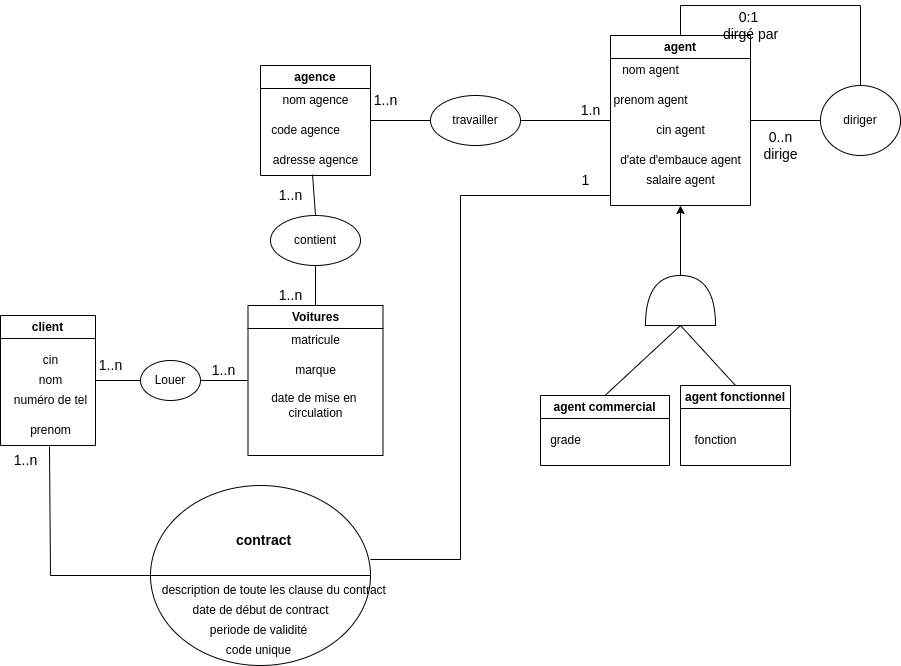

The diagram above was exported from draw.io. Its source (the exported page's mxGraphModel, read from the mxfile embedded in the PNG):
<mxGraphModel dx="1970" dy="425" grid="1" gridSize="10" guides="1" tooltips="1" connect="1" arrows="1" fold="1" page="1" pageScale="1" pageWidth="850" pageHeight="1100" math="0" shadow="0">
  <root>
    <mxCell id="0" />
    <mxCell id="1" parent="0" />
    <mxCell id="M0zJwmBRiGBpOYZBibm2-1" value="agence" style="swimlane;whiteSpace=wrap;html=1;" vertex="1" parent="1">
      <mxGeometry x="150" y="80" width="110" height="110" as="geometry" />
    </mxCell>
    <mxCell id="M0zJwmBRiGBpOYZBibm2-4" value="adresse agence" style="text;html=1;align=center;verticalAlign=middle;resizable=0;points=[];autosize=1;strokeColor=none;fillColor=none;" vertex="1" parent="M0zJwmBRiGBpOYZBibm2-1">
      <mxGeometry y="80" width="110" height="30" as="geometry" />
    </mxCell>
    <mxCell id="M0zJwmBRiGBpOYZBibm2-3" value="code agence" style="text;html=1;align=center;verticalAlign=middle;resizable=0;points=[];autosize=1;strokeColor=none;fillColor=none;" vertex="1" parent="M0zJwmBRiGBpOYZBibm2-1">
      <mxGeometry y="50" width="90" height="30" as="geometry" />
    </mxCell>
    <mxCell id="M0zJwmBRiGBpOYZBibm2-2" value="nom agence" style="text;html=1;align=center;verticalAlign=middle;resizable=0;points=[];autosize=1;strokeColor=none;fillColor=none;" vertex="1" parent="M0zJwmBRiGBpOYZBibm2-1">
      <mxGeometry x="10" y="20" width="90" height="30" as="geometry" />
    </mxCell>
    <mxCell id="M0zJwmBRiGBpOYZBibm2-9" value="agent" style="swimlane;whiteSpace=wrap;html=1;" vertex="1" parent="1">
      <mxGeometry x="500" y="50" width="140" height="170" as="geometry" />
    </mxCell>
    <mxCell id="M0zJwmBRiGBpOYZBibm2-10" value="nom agent" style="text;html=1;align=center;verticalAlign=middle;resizable=0;points=[];autosize=1;strokeColor=none;fillColor=none;" vertex="1" parent="M0zJwmBRiGBpOYZBibm2-9">
      <mxGeometry y="20" width="80" height="30" as="geometry" />
    </mxCell>
    <mxCell id="M0zJwmBRiGBpOYZBibm2-11" value="prenom agent" style="text;html=1;align=center;verticalAlign=middle;resizable=0;points=[];autosize=1;strokeColor=none;fillColor=none;" vertex="1" parent="M0zJwmBRiGBpOYZBibm2-9">
      <mxGeometry x="-10" y="50" width="100" height="30" as="geometry" />
    </mxCell>
    <mxCell id="M0zJwmBRiGBpOYZBibm2-12" value="cin agent" style="text;html=1;align=center;verticalAlign=middle;resizable=0;points=[];autosize=1;strokeColor=none;fillColor=none;" vertex="1" parent="M0zJwmBRiGBpOYZBibm2-9">
      <mxGeometry x="35" y="80" width="70" height="30" as="geometry" />
    </mxCell>
    <mxCell id="M0zJwmBRiGBpOYZBibm2-13" value="d'ate d'embauce agent" style="text;html=1;align=center;verticalAlign=middle;resizable=0;points=[];autosize=1;strokeColor=none;fillColor=none;" vertex="1" parent="M0zJwmBRiGBpOYZBibm2-9">
      <mxGeometry y="110" width="140" height="30" as="geometry" />
    </mxCell>
    <mxCell id="M0zJwmBRiGBpOYZBibm2-14" value="salaire agent" style="text;html=1;align=center;verticalAlign=middle;resizable=0;points=[];autosize=1;strokeColor=none;fillColor=none;" vertex="1" parent="M0zJwmBRiGBpOYZBibm2-9">
      <mxGeometry x="25" y="130" width="90" height="30" as="geometry" />
    </mxCell>
    <mxCell id="M0zJwmBRiGBpOYZBibm2-16" value="travailler" style="ellipse;whiteSpace=wrap;html=1;" vertex="1" parent="1">
      <mxGeometry x="320" y="110" width="90" height="50" as="geometry" />
    </mxCell>
    <mxCell id="M0zJwmBRiGBpOYZBibm2-17" value="" style="endArrow=none;html=1;rounded=0;exitX=1;exitY=0.5;exitDx=0;exitDy=0;entryX=0;entryY=0.5;entryDx=0;entryDy=0;" edge="1" parent="1" source="M0zJwmBRiGBpOYZBibm2-1" target="M0zJwmBRiGBpOYZBibm2-16">
      <mxGeometry width="50" height="50" relative="1" as="geometry">
        <mxPoint x="400" y="300" as="sourcePoint" />
        <mxPoint x="450" y="250" as="targetPoint" />
      </mxGeometry>
    </mxCell>
    <mxCell id="M0zJwmBRiGBpOYZBibm2-18" value="" style="endArrow=none;html=1;rounded=0;exitX=1;exitY=0.5;exitDx=0;exitDy=0;entryX=0;entryY=0.5;entryDx=0;entryDy=0;" edge="1" parent="1" source="M0zJwmBRiGBpOYZBibm2-16" target="M0zJwmBRiGBpOYZBibm2-9">
      <mxGeometry width="50" height="50" relative="1" as="geometry">
        <mxPoint x="400" y="300" as="sourcePoint" />
        <mxPoint x="460" y="210" as="targetPoint" />
      </mxGeometry>
    </mxCell>
    <mxCell id="M0zJwmBRiGBpOYZBibm2-19" value="" style="endArrow=none;html=1;rounded=0;entryX=1;entryY=0.5;entryDx=0;entryDy=0;exitX=0;exitY=0.5;exitDx=0;exitDy=0;" edge="1" parent="1" source="M0zJwmBRiGBpOYZBibm2-20" target="M0zJwmBRiGBpOYZBibm2-9">
      <mxGeometry width="50" height="50" relative="1" as="geometry">
        <mxPoint x="700" y="140" as="sourcePoint" />
        <mxPoint x="450" y="150" as="targetPoint" />
      </mxGeometry>
    </mxCell>
    <mxCell id="M0zJwmBRiGBpOYZBibm2-20" value="diriger" style="ellipse;whiteSpace=wrap;html=1;" vertex="1" parent="1">
      <mxGeometry x="710" y="100" width="80" height="70" as="geometry" />
    </mxCell>
    <mxCell id="M0zJwmBRiGBpOYZBibm2-21" value="" style="endArrow=none;html=1;rounded=0;exitX=0.5;exitY=0;exitDx=0;exitDy=0;entryX=0.5;entryY=0;entryDx=0;entryDy=0;" edge="1" parent="1" source="M0zJwmBRiGBpOYZBibm2-20" target="M0zJwmBRiGBpOYZBibm2-9">
      <mxGeometry width="50" height="50" relative="1" as="geometry">
        <mxPoint x="400" y="200" as="sourcePoint" />
        <mxPoint x="450" y="150" as="targetPoint" />
        <Array as="points">
          <mxPoint x="750" y="20" />
          <mxPoint x="570" y="20" />
        </Array>
      </mxGeometry>
    </mxCell>
    <mxCell id="M0zJwmBRiGBpOYZBibm2-22" value="" style="shape=or;whiteSpace=wrap;html=1;direction=north;" vertex="1" parent="1">
      <mxGeometry x="535" y="290" width="70" height="50" as="geometry" />
    </mxCell>
    <mxCell id="M0zJwmBRiGBpOYZBibm2-23" value="" style="endArrow=classic;html=1;rounded=0;exitX=1;exitY=0.5;exitDx=0;exitDy=0;exitPerimeter=0;entryX=0.5;entryY=1;entryDx=0;entryDy=0;" edge="1" parent="1" source="M0zJwmBRiGBpOYZBibm2-22" target="M0zJwmBRiGBpOYZBibm2-9">
      <mxGeometry width="50" height="50" relative="1" as="geometry">
        <mxPoint x="400" y="300" as="sourcePoint" />
        <mxPoint x="560" y="220" as="targetPoint" />
      </mxGeometry>
    </mxCell>
    <mxCell id="M0zJwmBRiGBpOYZBibm2-25" value="" style="endArrow=none;html=1;rounded=0;entryX=0;entryY=0.5;entryDx=0;entryDy=0;entryPerimeter=0;exitX=0.5;exitY=0;exitDx=0;exitDy=0;" edge="1" parent="1" source="M0zJwmBRiGBpOYZBibm2-26" target="M0zJwmBRiGBpOYZBibm2-22">
      <mxGeometry width="50" height="50" relative="1" as="geometry">
        <mxPoint x="480" y="410" as="sourcePoint" />
        <mxPoint x="450" y="410" as="targetPoint" />
      </mxGeometry>
    </mxCell>
    <mxCell id="M0zJwmBRiGBpOYZBibm2-26" value="agent commercial" style="swimlane;whiteSpace=wrap;html=1;" vertex="1" parent="1">
      <mxGeometry x="430" y="410" width="129" height="70" as="geometry" />
    </mxCell>
    <mxCell id="M0zJwmBRiGBpOYZBibm2-29" value="grade" style="text;html=1;align=center;verticalAlign=middle;resizable=0;points=[];autosize=1;strokeColor=none;fillColor=none;" vertex="1" parent="M0zJwmBRiGBpOYZBibm2-26">
      <mxGeometry y="30" width="50" height="30" as="geometry" />
    </mxCell>
    <mxCell id="M0zJwmBRiGBpOYZBibm2-27" value="agent fonctionnel" style="swimlane;whiteSpace=wrap;html=1;" vertex="1" parent="1">
      <mxGeometry x="570" y="400" width="110" height="80" as="geometry" />
    </mxCell>
    <mxCell id="M0zJwmBRiGBpOYZBibm2-30" value="fonction" style="text;html=1;align=center;verticalAlign=middle;resizable=0;points=[];autosize=1;strokeColor=none;fillColor=none;" vertex="1" parent="M0zJwmBRiGBpOYZBibm2-27">
      <mxGeometry y="40" width="70" height="30" as="geometry" />
    </mxCell>
    <mxCell id="M0zJwmBRiGBpOYZBibm2-28" value="" style="endArrow=none;html=1;rounded=0;entryX=0;entryY=0.5;entryDx=0;entryDy=0;entryPerimeter=0;exitX=0.5;exitY=0;exitDx=0;exitDy=0;" edge="1" parent="1" source="M0zJwmBRiGBpOYZBibm2-27" target="M0zJwmBRiGBpOYZBibm2-22">
      <mxGeometry width="50" height="50" relative="1" as="geometry">
        <mxPoint x="400" y="460" as="sourcePoint" />
        <mxPoint x="450" y="410" as="targetPoint" />
      </mxGeometry>
    </mxCell>
    <mxCell id="M0zJwmBRiGBpOYZBibm2-31" value="Voitures" style="swimlane;whiteSpace=wrap;html=1;" vertex="1" parent="1">
      <mxGeometry x="137.5" y="320" width="135" height="150" as="geometry" />
    </mxCell>
    <mxCell id="M0zJwmBRiGBpOYZBibm2-33" value="marque" style="text;html=1;align=center;verticalAlign=middle;resizable=0;points=[];autosize=1;strokeColor=none;fillColor=none;" vertex="1" parent="M0zJwmBRiGBpOYZBibm2-31">
      <mxGeometry x="37.5" y="50" width="60" height="30" as="geometry" />
    </mxCell>
    <mxCell id="M0zJwmBRiGBpOYZBibm2-32" value="matricule" style="text;html=1;align=center;verticalAlign=middle;resizable=0;points=[];autosize=1;strokeColor=none;fillColor=none;" vertex="1" parent="M0zJwmBRiGBpOYZBibm2-31">
      <mxGeometry x="32.5" y="20" width="70" height="30" as="geometry" />
    </mxCell>
    <mxCell id="M0zJwmBRiGBpOYZBibm2-34" value="date de mise en&amp;nbsp;&lt;br&gt;circulation" style="text;html=1;align=center;verticalAlign=middle;resizable=0;points=[];autosize=1;strokeColor=none;fillColor=none;" vertex="1" parent="M0zJwmBRiGBpOYZBibm2-31">
      <mxGeometry x="12.5" y="80" width="110" height="40" as="geometry" />
    </mxCell>
    <mxCell id="M0zJwmBRiGBpOYZBibm2-35" value="contient" style="ellipse;whiteSpace=wrap;html=1;" vertex="1" parent="1">
      <mxGeometry x="160" y="230" width="90" height="50" as="geometry" />
    </mxCell>
    <mxCell id="M0zJwmBRiGBpOYZBibm2-36" value="" style="endArrow=none;html=1;rounded=0;exitX=0.5;exitY=0;exitDx=0;exitDy=0;entryX=0.5;entryY=1;entryDx=0;entryDy=0;" edge="1" parent="1" target="M0zJwmBRiGBpOYZBibm2-35" source="M0zJwmBRiGBpOYZBibm2-31">
      <mxGeometry width="50" height="50" relative="1" as="geometry">
        <mxPoint x="100" y="245" as="sourcePoint" />
        <mxPoint x="290" y="360" as="targetPoint" />
      </mxGeometry>
    </mxCell>
    <mxCell id="M0zJwmBRiGBpOYZBibm2-37" value="" style="endArrow=none;html=1;rounded=0;exitX=0.5;exitY=0;exitDx=0;exitDy=0;entryX=0.473;entryY=0.967;entryDx=0;entryDy=0;entryPerimeter=0;" edge="1" parent="1" source="M0zJwmBRiGBpOYZBibm2-35" target="M0zJwmBRiGBpOYZBibm2-4">
      <mxGeometry width="50" height="50" relative="1" as="geometry">
        <mxPoint x="240" y="410" as="sourcePoint" />
        <mxPoint x="340" y="245" as="targetPoint" />
      </mxGeometry>
    </mxCell>
    <mxCell id="M0zJwmBRiGBpOYZBibm2-38" value="client" style="swimlane;whiteSpace=wrap;html=1;" vertex="1" parent="1">
      <mxGeometry x="-110" y="330" width="95" height="130" as="geometry" />
    </mxCell>
    <mxCell id="M0zJwmBRiGBpOYZBibm2-42" value="numéro de tel" style="text;html=1;align=center;verticalAlign=middle;resizable=0;points=[];autosize=1;strokeColor=none;fillColor=none;" vertex="1" parent="M0zJwmBRiGBpOYZBibm2-38">
      <mxGeometry y="70" width="100" height="30" as="geometry" />
    </mxCell>
    <mxCell id="M0zJwmBRiGBpOYZBibm2-40" value="nom" style="text;html=1;align=center;verticalAlign=middle;resizable=0;points=[];autosize=1;strokeColor=none;fillColor=none;" vertex="1" parent="M0zJwmBRiGBpOYZBibm2-38">
      <mxGeometry x="25" y="50" width="50" height="30" as="geometry" />
    </mxCell>
    <mxCell id="M0zJwmBRiGBpOYZBibm2-39" value="cin" style="text;html=1;align=center;verticalAlign=middle;resizable=0;points=[];autosize=1;strokeColor=none;fillColor=none;" vertex="1" parent="M0zJwmBRiGBpOYZBibm2-38">
      <mxGeometry x="30" y="30" width="40" height="30" as="geometry" />
    </mxCell>
    <mxCell id="M0zJwmBRiGBpOYZBibm2-41" value="prenom" style="text;html=1;align=center;verticalAlign=middle;resizable=0;points=[];autosize=1;strokeColor=none;fillColor=none;" vertex="1" parent="M0zJwmBRiGBpOYZBibm2-38">
      <mxGeometry x="20" y="100" width="60" height="30" as="geometry" />
    </mxCell>
    <mxCell id="M0zJwmBRiGBpOYZBibm2-43" value="Louer" style="ellipse;whiteSpace=wrap;html=1;" vertex="1" parent="1">
      <mxGeometry x="30" y="375" width="60" height="40" as="geometry" />
    </mxCell>
    <mxCell id="M0zJwmBRiGBpOYZBibm2-45" value="" style="endArrow=none;html=1;rounded=0;exitX=1;exitY=0.5;exitDx=0;exitDy=0;" edge="1" parent="1" source="M0zJwmBRiGBpOYZBibm2-38">
      <mxGeometry width="50" height="50" relative="1" as="geometry">
        <mxPoint x="400" y="420" as="sourcePoint" />
        <mxPoint x="30" y="395" as="targetPoint" />
      </mxGeometry>
    </mxCell>
    <mxCell id="M0zJwmBRiGBpOYZBibm2-46" value="" style="endArrow=none;html=1;rounded=0;exitX=1;exitY=0.5;exitDx=0;exitDy=0;entryX=0;entryY=0.5;entryDx=0;entryDy=0;" edge="1" parent="1" source="M0zJwmBRiGBpOYZBibm2-43" target="M0zJwmBRiGBpOYZBibm2-31">
      <mxGeometry width="50" height="50" relative="1" as="geometry">
        <mxPoint x="400" y="420" as="sourcePoint" />
        <mxPoint x="450" y="370" as="targetPoint" />
      </mxGeometry>
    </mxCell>
    <mxCell id="M0zJwmBRiGBpOYZBibm2-47" value="" style="shape=lineEllipse;perimeter=ellipsePerimeter;whiteSpace=wrap;html=1;backgroundOutline=1;" vertex="1" parent="1">
      <mxGeometry x="40" y="500" width="220" height="180" as="geometry" />
    </mxCell>
    <mxCell id="M0zJwmBRiGBpOYZBibm2-48" value="&lt;b&gt;&lt;font style=&quot;font-size: 14px;&quot;&gt;contract&lt;/font&gt;&lt;/b&gt;" style="text;html=1;align=center;verticalAlign=middle;resizable=0;points=[];autosize=1;strokeColor=none;fillColor=none;" vertex="1" parent="1">
      <mxGeometry x="112.5" y="540" width="80" height="30" as="geometry" />
    </mxCell>
    <mxCell id="M0zJwmBRiGBpOYZBibm2-50" value="code unique" style="text;html=1;align=center;verticalAlign=middle;resizable=0;points=[];autosize=1;strokeColor=none;fillColor=none;" vertex="1" parent="1">
      <mxGeometry x="102.5" y="650" width="90" height="30" as="geometry" />
    </mxCell>
    <mxCell id="M0zJwmBRiGBpOYZBibm2-51" value="date de début de contract" style="text;html=1;align=center;verticalAlign=middle;resizable=0;points=[];autosize=1;strokeColor=none;fillColor=none;" vertex="1" parent="1">
      <mxGeometry x="70" y="610" width="160" height="30" as="geometry" />
    </mxCell>
    <mxCell id="M0zJwmBRiGBpOYZBibm2-53" value="periode de validité" style="text;html=1;align=center;verticalAlign=middle;resizable=0;points=[];autosize=1;strokeColor=none;fillColor=none;" vertex="1" parent="1">
      <mxGeometry x="87.5" y="630" width="120" height="30" as="geometry" />
    </mxCell>
    <mxCell id="M0zJwmBRiGBpOYZBibm2-54" value="description de toute les clause du contract&amp;nbsp;" style="text;html=1;align=center;verticalAlign=middle;resizable=0;points=[];autosize=1;strokeColor=none;fillColor=none;" vertex="1" parent="1">
      <mxGeometry x="40" y="590" width="250" height="30" as="geometry" />
    </mxCell>
    <mxCell id="M0zJwmBRiGBpOYZBibm2-55" value="" style="endArrow=none;html=1;rounded=0;fontSize=14;exitX=0.483;exitY=1.033;exitDx=0;exitDy=0;exitPerimeter=0;entryX=0.008;entryY=0;entryDx=0;entryDy=0;entryPerimeter=0;" edge="1" parent="1" source="M0zJwmBRiGBpOYZBibm2-41" target="M0zJwmBRiGBpOYZBibm2-54">
      <mxGeometry width="50" height="50" relative="1" as="geometry">
        <mxPoint x="240" y="560" as="sourcePoint" />
        <mxPoint x="-60" y="600" as="targetPoint" />
        <Array as="points">
          <mxPoint x="-60" y="590" />
        </Array>
      </mxGeometry>
    </mxCell>
    <mxCell id="M0zJwmBRiGBpOYZBibm2-56" value="" style="endArrow=none;html=1;rounded=0;fontSize=14;exitX=1;exitY=0.411;exitDx=0;exitDy=0;exitPerimeter=0;" edge="1" parent="1" source="M0zJwmBRiGBpOYZBibm2-47">
      <mxGeometry width="50" height="50" relative="1" as="geometry">
        <mxPoint x="360" y="600" as="sourcePoint" />
        <mxPoint x="500" y="210" as="targetPoint" />
        <Array as="points">
          <mxPoint x="350" y="574" />
          <mxPoint x="350" y="210" />
        </Array>
      </mxGeometry>
    </mxCell>
    <mxCell id="M0zJwmBRiGBpOYZBibm2-57" value="1..n" style="text;html=1;align=center;verticalAlign=middle;resizable=0;points=[];autosize=1;strokeColor=none;fillColor=none;fontSize=14;" vertex="1" parent="1">
      <mxGeometry x="-25" y="365" width="50" height="30" as="geometry" />
    </mxCell>
    <mxCell id="M0zJwmBRiGBpOYZBibm2-58" value="1..n" style="text;html=1;align=center;verticalAlign=middle;resizable=0;points=[];autosize=1;strokeColor=none;fillColor=none;fontSize=14;" vertex="1" parent="1">
      <mxGeometry x="87.5" y="370" width="50" height="30" as="geometry" />
    </mxCell>
    <mxCell id="M0zJwmBRiGBpOYZBibm2-59" value="1..n" style="text;html=1;align=center;verticalAlign=middle;resizable=0;points=[];autosize=1;strokeColor=none;fillColor=none;fontSize=14;" vertex="1" parent="1">
      <mxGeometry x="250" y="100" width="50" height="30" as="geometry" />
    </mxCell>
    <mxCell id="M0zJwmBRiGBpOYZBibm2-60" value="1.n&lt;br&gt;" style="text;html=1;align=center;verticalAlign=middle;resizable=0;points=[];autosize=1;strokeColor=none;fillColor=none;fontSize=14;" vertex="1" parent="1">
      <mxGeometry x="460" y="110" width="40" height="30" as="geometry" />
    </mxCell>
    <mxCell id="M0zJwmBRiGBpOYZBibm2-61" value="1..n" style="text;html=1;align=center;verticalAlign=middle;resizable=0;points=[];autosize=1;strokeColor=none;fillColor=none;fontSize=14;" vertex="1" parent="1">
      <mxGeometry x="155" y="195" width="50" height="30" as="geometry" />
    </mxCell>
    <mxCell id="M0zJwmBRiGBpOYZBibm2-62" value="1..n" style="text;html=1;align=center;verticalAlign=middle;resizable=0;points=[];autosize=1;strokeColor=none;fillColor=none;fontSize=14;" vertex="1" parent="1">
      <mxGeometry x="155" y="295" width="50" height="30" as="geometry" />
    </mxCell>
    <mxCell id="M0zJwmBRiGBpOYZBibm2-63" value="1..n" style="text;html=1;align=center;verticalAlign=middle;resizable=0;points=[];autosize=1;strokeColor=none;fillColor=none;fontSize=14;" vertex="1" parent="1">
      <mxGeometry x="-110" y="460" width="50" height="30" as="geometry" />
    </mxCell>
    <mxCell id="M0zJwmBRiGBpOYZBibm2-64" value="1" style="text;html=1;align=center;verticalAlign=middle;resizable=0;points=[];autosize=1;strokeColor=none;fillColor=none;fontSize=14;" vertex="1" parent="1">
      <mxGeometry x="460" y="180" width="30" height="30" as="geometry" />
    </mxCell>
    <mxCell id="M0zJwmBRiGBpOYZBibm2-65" value="0:1&amp;nbsp;&lt;br&gt;dirgé par" style="text;html=1;align=center;verticalAlign=middle;resizable=0;points=[];autosize=1;strokeColor=none;fillColor=none;fontSize=14;" vertex="1" parent="1">
      <mxGeometry x="600" y="15" width="80" height="50" as="geometry" />
    </mxCell>
    <mxCell id="M0zJwmBRiGBpOYZBibm2-66" value="0..n&lt;br&gt;dirige" style="text;html=1;align=center;verticalAlign=middle;resizable=0;points=[];autosize=1;strokeColor=none;fillColor=none;fontSize=14;" vertex="1" parent="1">
      <mxGeometry x="640" y="135" width="60" height="50" as="geometry" />
    </mxCell>
  </root>
</mxGraphModel>